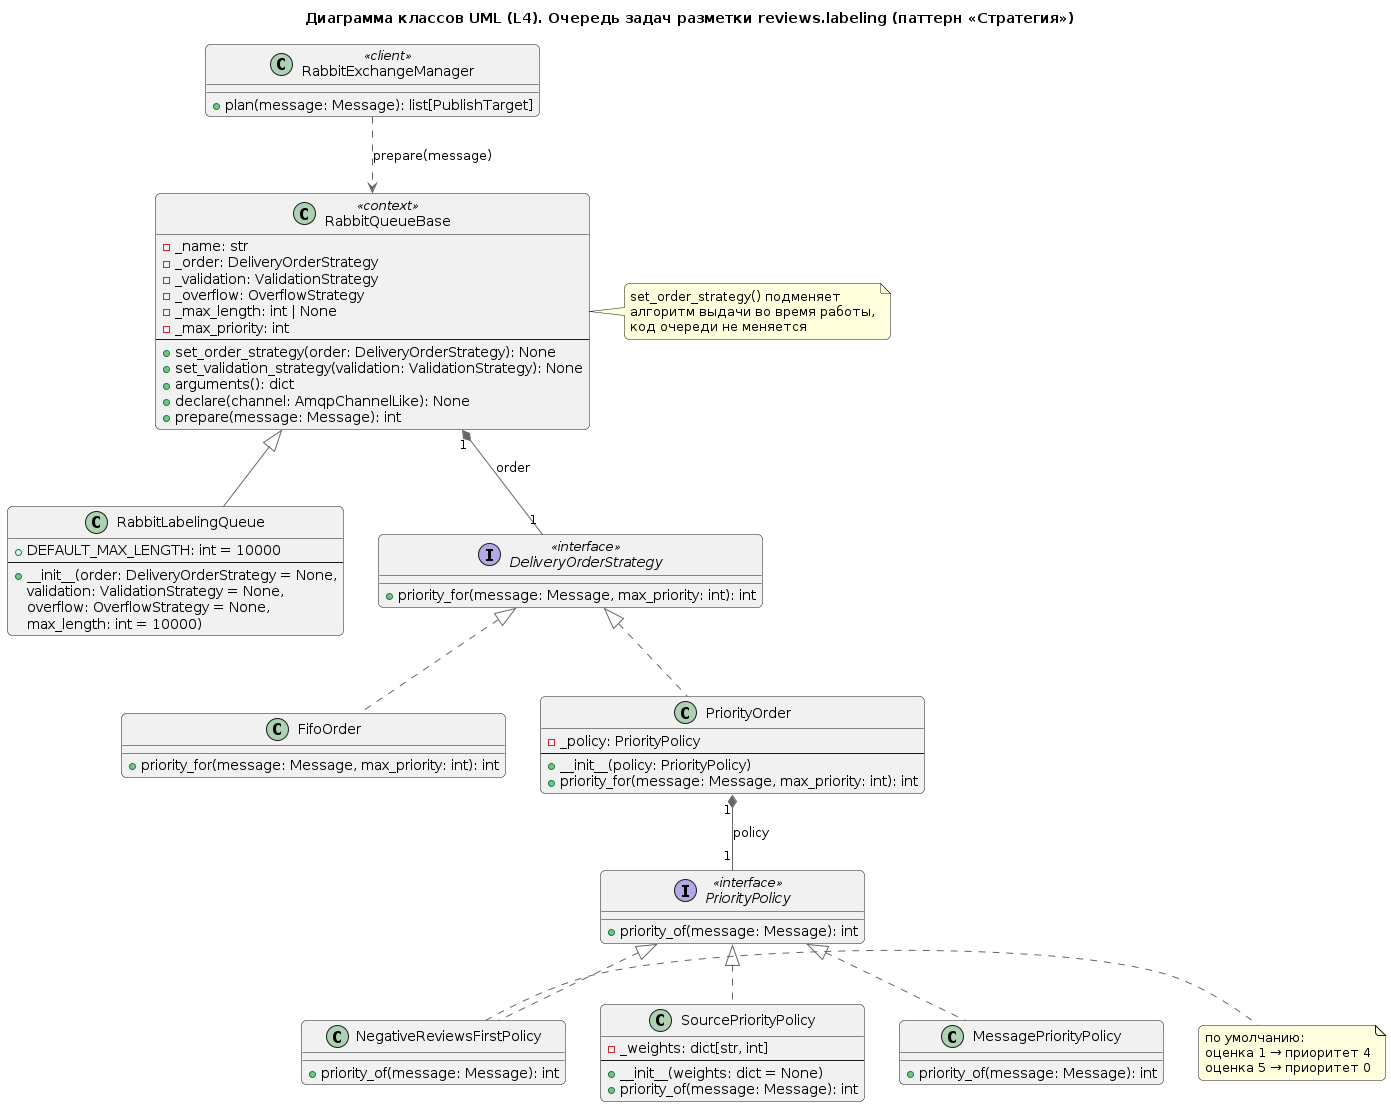

The diagram above was rendered by PlantUML. Its source (embedded in the PNG):
@startuml "DQ_L4.puml"
!include ../../main.puml

' Индивидуальная версия: DQ, брокер сообщений.
' Детализация очереди задач разметки reviews.labeling.
' Паттерн проектирования: Стратегия.

title Диаграмма классов UML (L4). Очередь задач разметки reviews.labeling (паттерн «Стратегия»)

top to bottom direction

' Клиент

class RabbitExchangeManager <<client>> {
    +plan(message: Message): list[PublishTarget]
}

' Контекст стратегии

class RabbitQueueBase <<context>> {
    -_name: str
    -_order: DeliveryOrderStrategy
    -_validation: ValidationStrategy
    -_overflow: OverflowStrategy
    -_max_length: int | None
    -_max_priority: int
    --
    +set_order_strategy(order: DeliveryOrderStrategy): None
    +set_validation_strategy(validation: ValidationStrategy): None
    +arguments(): dict
    +declare(channel: AmqpChannelLike): None
    +prepare(message: Message): int
}

note right of RabbitQueueBase
    set_order_strategy() подменяет
    алгоритм выдачи во время работы,
    код очереди не меняется
end note

' Очередь задач разметки

class RabbitLabelingQueue {
    +DEFAULT_MAX_LENGTH: int = 10000
    --
    +__init__(order: DeliveryOrderStrategy = None,
    validation: ValidationStrategy = None,
    overflow: OverflowStrategy = None,
    max_length: int = 10000)
}

' Интерфейс стратегии порядка выдачи

interface DeliveryOrderStrategy <<interface>> {
    +priority_for(message: Message, max_priority: int): int
}

' Реализации стратегии порядка выдачи

class FifoOrder {
    +priority_for(message: Message, max_priority: int): int
}

class PriorityOrder {
    -_policy: PriorityPolicy
    --
    +__init__(policy: PriorityPolicy)
    +priority_for(message: Message, max_priority: int): int
}

' Интерфейс политики приоритизации

interface PriorityPolicy <<interface>> {
    +priority_of(message: Message): int
}

' Реализации политики приоритизации

class NegativeReviewsFirstPolicy {
    +priority_of(message: Message): int
}

note right of NegativeReviewsFirstPolicy
    по умолчанию:
    оценка 1 → приоритет 4
    оценка 5 → приоритет 0
end note

class SourcePriorityPolicy {
    -_weights: dict[str, int]
    --
    +__init__(weights: dict = None)
    +priority_of(message: Message): int
}

class MessagePriorityPolicy {
    +priority_of(message: Message): int
}

' Зависимость клиента от контекста

RabbitExchangeManager ..> RabbitQueueBase : prepare(message)

' Наследование очереди

RabbitQueueBase <|-- RabbitLabelingQueue

' Композиция контекста и стратегии

RabbitQueueBase "1" *-- "1" DeliveryOrderStrategy : order

' Реализация стратегий порядка выдачи

DeliveryOrderStrategy <|.. FifoOrder
DeliveryOrderStrategy <|.. PriorityOrder

' Композиция стратегии и политики

PriorityOrder "1" *-- "1" PriorityPolicy : policy

' Реализация политик приоритизации

PriorityPolicy <|.. NegativeReviewsFirstPolicy
PriorityPolicy <|.. SourcePriorityPolicy
PriorityPolicy <|.. MessagePriorityPolicy

' Настройка расположения элементов

RabbitLabelingQueue -[hidden]right- DeliveryOrderStrategy
FifoOrder -[hidden]right- PriorityOrder
NegativeReviewsFirstPolicy -[hidden]right- SourcePriorityPolicy
SourcePriorityPolicy -[hidden]right- MessagePriorityPolicy

@enduml